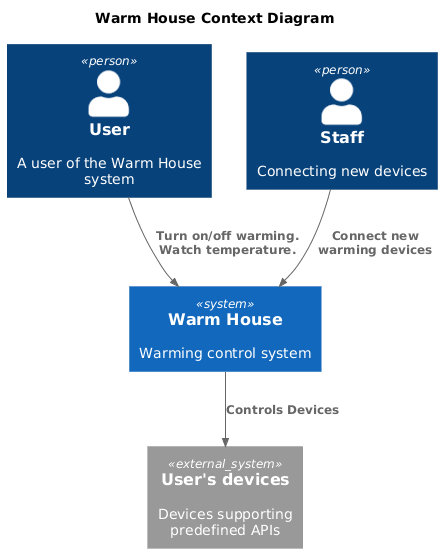

The diagram above was rendered by PlantUML. Its source (embedded in the PNG):
@startuml
title Warm House Context Diagram

top to bottom direction

!includeurl https://raw.githubusercontent.com/RicardoNiepel/C4-PlantUML/master/C4_Component.puml

Person(user, "User", "A user of the Warm House system")
Person(staff, "Staff", "Connecting new devices")

System(WarmHouse, "Warm House", "Warming control system")


System_Ext(device, "User's devices", "Devices supporting predefined APIs")

Rel(user, WarmHouse, "Turn on/off warming. Watch temperature.")
Rel(staff, WarmHouse, "Connect new warming devices")

Rel(WarmHouse, device, "Controls Devices")


@enduml